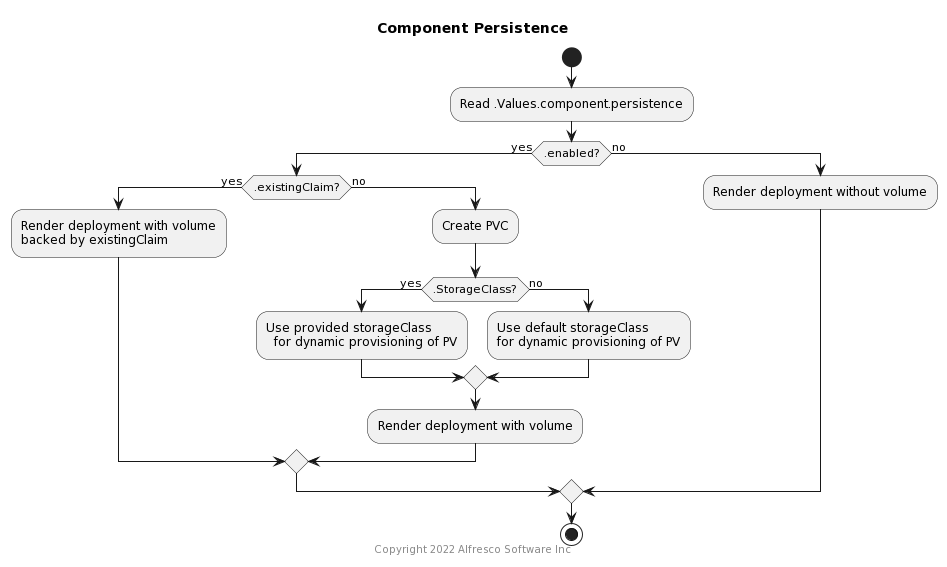

The diagram above was rendered by PlantUML. Its source (embedded in the PNG):
@startuml
'!theme crt-amber
title Component Persistence

skinparam linetype ortho

start
:Read .Values.component.persistence;
if (.enabled?) then (yes)
  if(.existingClaim?) then (yes)
    :Render deployment with volume
    backed by existingClaim;
  else (no)
    :Create PVC;
    if(.StorageClass?) then (yes)
      :Use provided storageClass
        for dynamic provisioning of PV;
    else (no)
      :Use default storageClass
      for dynamic provisioning of PV;
    endif
    :Render deployment with volume;
  endif
else (no)
  :Render deployment without volume;
endif
stop

center footer Copyright 2022 Alfresco Software Inc
@enduml